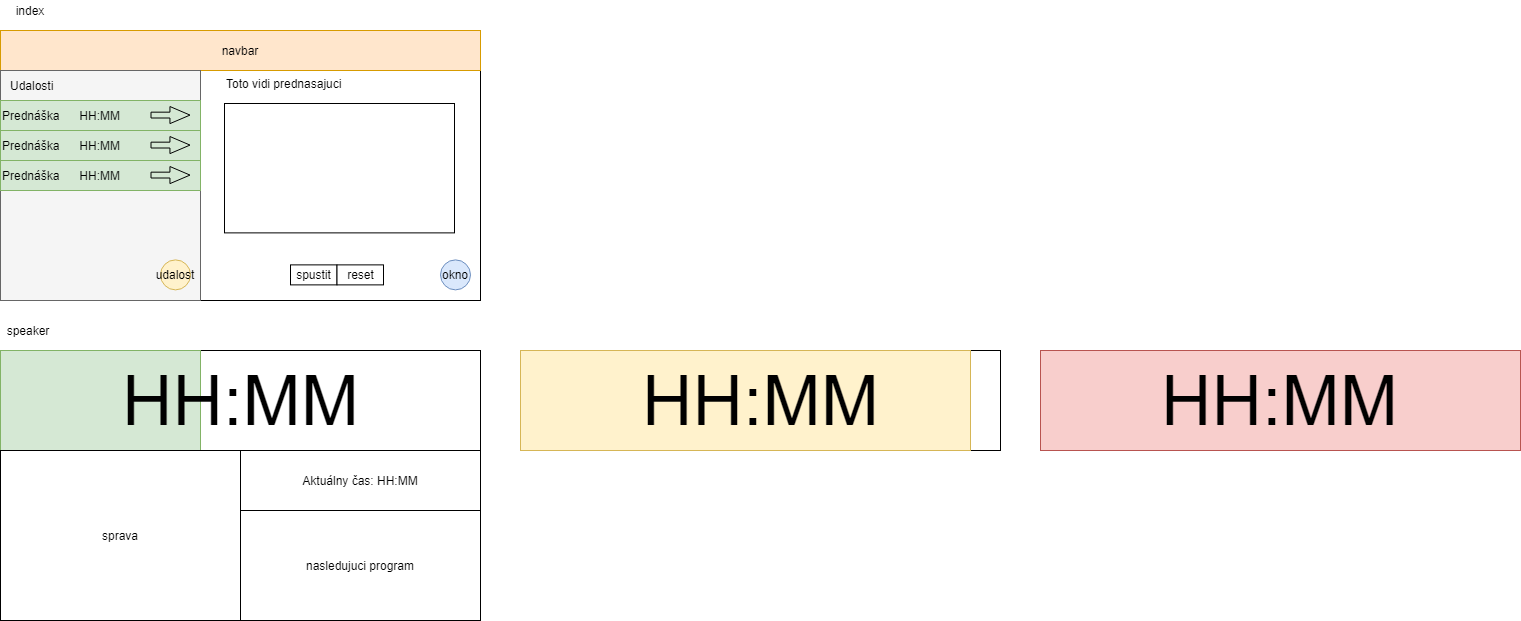

The diagram above was exported from draw.io. Its source (the exported page's mxGraphModel, read from the mxfile embedded in the PNG):
<mxGraphModel dx="2473" dy="1563" grid="1" gridSize="10" guides="1" tooltips="1" connect="1" arrows="1" fold="1" page="1" pageScale="1" pageWidth="827" pageHeight="1169" math="0" shadow="0">
  <root>
    <mxCell id="0" />
    <mxCell id="1" parent="0" />
    <mxCell id="2" value="" style="rounded=0;whiteSpace=wrap;html=1;" vertex="1" parent="1">
      <mxGeometry x="40" y="40" width="480" height="270" as="geometry" />
    </mxCell>
    <mxCell id="3" value="index" style="text;html=1;strokeColor=none;fillColor=none;align=center;verticalAlign=middle;whiteSpace=wrap;rounded=0;" vertex="1" parent="1">
      <mxGeometry x="50" y="10" width="40" height="20" as="geometry" />
    </mxCell>
    <mxCell id="4" value="navbar" style="rounded=0;whiteSpace=wrap;html=1;fillColor=#ffe6cc;strokeColor=#d79b00;" vertex="1" parent="1">
      <mxGeometry x="40" y="40" width="480" height="40" as="geometry" />
    </mxCell>
    <mxCell id="5" value="" style="group" vertex="1" connectable="0" parent="1">
      <mxGeometry x="264" y="83" width="230" height="159.38" as="geometry" />
    </mxCell>
    <mxCell id="6" value="" style="rounded=0;whiteSpace=wrap;html=1;" vertex="1" parent="5">
      <mxGeometry y="30" width="230" height="129.38" as="geometry" />
    </mxCell>
    <mxCell id="7" value="Toto vidi prednasajuci" style="text;html=1;strokeColor=none;fillColor=none;align=left;verticalAlign=middle;whiteSpace=wrap;rounded=0;" vertex="1" parent="5">
      <mxGeometry width="130" height="20" as="geometry" />
    </mxCell>
    <mxCell id="8" value="" style="rounded=0;whiteSpace=wrap;html=1;align=left;fillColor=#f5f5f5;strokeColor=#666666;fontColor=#333333;" vertex="1" parent="1">
      <mxGeometry x="40" y="80" width="200" height="230" as="geometry" />
    </mxCell>
    <mxCell id="9" value="udalost" style="ellipse;whiteSpace=wrap;html=1;aspect=fixed;align=center;fillColor=#fff2cc;strokeColor=#d6b656;" vertex="1" parent="1">
      <mxGeometry x="200" y="269.38" width="30" height="30" as="geometry" />
    </mxCell>
    <mxCell id="10" value="Udalosti" style="text;html=1;strokeColor=none;fillColor=none;align=left;verticalAlign=middle;whiteSpace=wrap;rounded=0;" vertex="1" parent="1">
      <mxGeometry x="48" y="85" width="50" height="20" as="geometry" />
    </mxCell>
    <mxCell id="11" value="okno" style="ellipse;whiteSpace=wrap;html=1;aspect=fixed;align=center;fillColor=#dae8fc;strokeColor=#6c8ebf;" vertex="1" parent="1">
      <mxGeometry x="480" y="269.38" width="30" height="30" as="geometry" />
    </mxCell>
    <mxCell id="12" value="speaker" style="text;html=1;strokeColor=none;fillColor=none;align=center;verticalAlign=middle;whiteSpace=wrap;rounded=0;" vertex="1" parent="1">
      <mxGeometry x="48" y="330" width="40" height="20" as="geometry" />
    </mxCell>
    <mxCell id="13" value="" style="rounded=0;whiteSpace=wrap;html=1;" vertex="1" parent="1">
      <mxGeometry x="40" y="360" width="480" height="270" as="geometry" />
    </mxCell>
    <mxCell id="14" value="" style="group" vertex="1" connectable="0" parent="1">
      <mxGeometry x="40" y="110" width="200" height="30" as="geometry" />
    </mxCell>
    <mxCell id="15" value="Prednáška&amp;nbsp; &amp;nbsp; &amp;nbsp; HH:MM" style="rounded=0;whiteSpace=wrap;html=1;align=left;fillColor=#d5e8d4;strokeColor=#82b366;" vertex="1" parent="14">
      <mxGeometry width="200" height="30" as="geometry" />
    </mxCell>
    <mxCell id="16" value="" style="shape=flexArrow;endArrow=classic;html=1;endWidth=10.277777777777777;endSize=6.352777777777778;width=5.833333333333333;" edge="1" parent="14">
      <mxGeometry width="50" height="50" relative="1" as="geometry">
        <mxPoint x="150" y="14.580000000000013" as="sourcePoint" />
        <mxPoint x="190" y="14.580000000000013" as="targetPoint" />
      </mxGeometry>
    </mxCell>
    <mxCell id="17" value="" style="group" vertex="1" connectable="0" parent="1">
      <mxGeometry x="40" y="140" width="200" height="30" as="geometry" />
    </mxCell>
    <mxCell id="18" value="Prednáška&amp;nbsp; &amp;nbsp; &amp;nbsp; HH:MM" style="rounded=0;whiteSpace=wrap;html=1;align=left;fillColor=#d5e8d4;strokeColor=#82b366;" vertex="1" parent="17">
      <mxGeometry width="200" height="30" as="geometry" />
    </mxCell>
    <mxCell id="19" value="" style="shape=flexArrow;endArrow=classic;html=1;endWidth=10.277777777777777;endSize=6.352777777777778;width=5.833333333333333;" edge="1" parent="17">
      <mxGeometry width="50" height="50" relative="1" as="geometry">
        <mxPoint x="150" y="14.580000000000013" as="sourcePoint" />
        <mxPoint x="190" y="14.580000000000013" as="targetPoint" />
      </mxGeometry>
    </mxCell>
    <mxCell id="20" value="" style="group" vertex="1" connectable="0" parent="1">
      <mxGeometry x="40" y="170" width="200" height="30" as="geometry" />
    </mxCell>
    <mxCell id="21" value="Prednáška&amp;nbsp; &amp;nbsp; &amp;nbsp; HH:MM" style="rounded=0;whiteSpace=wrap;html=1;align=left;fillColor=#d5e8d4;strokeColor=#82b366;" vertex="1" parent="20">
      <mxGeometry width="200" height="30" as="geometry" />
    </mxCell>
    <mxCell id="22" value="" style="shape=flexArrow;endArrow=classic;html=1;endWidth=10.277777777777777;endSize=6.352777777777778;width=5.833333333333333;" edge="1" parent="20">
      <mxGeometry width="50" height="50" relative="1" as="geometry">
        <mxPoint x="150" y="14.580000000000013" as="sourcePoint" />
        <mxPoint x="190" y="14.580000000000013" as="targetPoint" />
      </mxGeometry>
    </mxCell>
    <mxCell id="23" value="" style="group" vertex="1" connectable="0" parent="1">
      <mxGeometry x="330" y="274.38" width="93" height="20" as="geometry" />
    </mxCell>
    <mxCell id="24" value="spustit" style="rounded=0;whiteSpace=wrap;html=1;align=center;" vertex="1" parent="23">
      <mxGeometry width="46.5" height="20" as="geometry" />
    </mxCell>
    <mxCell id="25" value="reset" style="rounded=0;whiteSpace=wrap;html=1;align=center;" vertex="1" parent="23">
      <mxGeometry x="46.5" width="46.5" height="20" as="geometry" />
    </mxCell>
    <mxCell id="26" value="" style="group" vertex="1" connectable="0" parent="1">
      <mxGeometry x="40" y="360" width="480" height="100" as="geometry" />
    </mxCell>
    <mxCell id="27" value="" style="rounded=0;whiteSpace=wrap;html=1;align=center;" vertex="1" parent="26">
      <mxGeometry width="480" height="100" as="geometry" />
    </mxCell>
    <mxCell id="28" value="" style="rounded=0;whiteSpace=wrap;html=1;fontSize=70;align=center;fillColor=#d5e8d4;strokeColor=#82b366;" vertex="1" parent="26">
      <mxGeometry width="200" height="100" as="geometry" />
    </mxCell>
    <mxCell id="29" value="HH:MM" style="text;html=1;strokeColor=none;fillColor=none;align=center;verticalAlign=middle;whiteSpace=wrap;rounded=0;fontSize=70;" vertex="1" parent="26">
      <mxGeometry x="92.5" width="295" height="100" as="geometry" />
    </mxCell>
    <mxCell id="30" value="" style="group" vertex="1" connectable="0" parent="1">
      <mxGeometry x="560" y="360" width="480" height="100" as="geometry" />
    </mxCell>
    <mxCell id="31" value="" style="rounded=0;whiteSpace=wrap;html=1;align=center;" vertex="1" parent="30">
      <mxGeometry width="480" height="100" as="geometry" />
    </mxCell>
    <mxCell id="32" value="" style="rounded=0;whiteSpace=wrap;html=1;fontSize=70;align=center;fillColor=#fff2cc;strokeColor=#d6b656;" vertex="1" parent="30">
      <mxGeometry width="450" height="100" as="geometry" />
    </mxCell>
    <mxCell id="33" value="HH:MM" style="text;html=1;strokeColor=none;fillColor=none;align=center;verticalAlign=middle;whiteSpace=wrap;rounded=0;fontSize=70;" vertex="1" parent="30">
      <mxGeometry x="92.5" width="295" height="100" as="geometry" />
    </mxCell>
    <mxCell id="34" value="" style="group" vertex="1" connectable="0" parent="1">
      <mxGeometry x="1080" y="360" width="480" height="100" as="geometry" />
    </mxCell>
    <mxCell id="35" value="" style="rounded=0;whiteSpace=wrap;html=1;align=center;" vertex="1" parent="34">
      <mxGeometry width="480" height="100" as="geometry" />
    </mxCell>
    <mxCell id="36" value="" style="rounded=0;whiteSpace=wrap;html=1;fontSize=70;align=center;fillColor=#f8cecc;strokeColor=#b85450;" vertex="1" parent="34">
      <mxGeometry width="480" height="100" as="geometry" />
    </mxCell>
    <mxCell id="37" value="HH:MM" style="text;html=1;strokeColor=none;fillColor=none;align=center;verticalAlign=middle;whiteSpace=wrap;rounded=0;fontSize=70;" vertex="1" parent="34">
      <mxGeometry x="92.5" width="295" height="100" as="geometry" />
    </mxCell>
    <mxCell id="38" value="sprava" style="rounded=0;whiteSpace=wrap;html=1;fontSize=12;align=center;" vertex="1" parent="1">
      <mxGeometry x="40" y="460" width="240" height="170" as="geometry" />
    </mxCell>
    <mxCell id="39" value="Aktuálny čas: HH:MM" style="rounded=0;whiteSpace=wrap;html=1;fontSize=12;align=center;" vertex="1" parent="1">
      <mxGeometry x="280" y="460" width="240" height="60" as="geometry" />
    </mxCell>
    <mxCell id="40" value="nasledujuci program" style="rounded=0;whiteSpace=wrap;html=1;fontSize=12;align=center;" vertex="1" parent="1">
      <mxGeometry x="280" y="520" width="240" height="110" as="geometry" />
    </mxCell>
  </root>
</mxGraphModel>